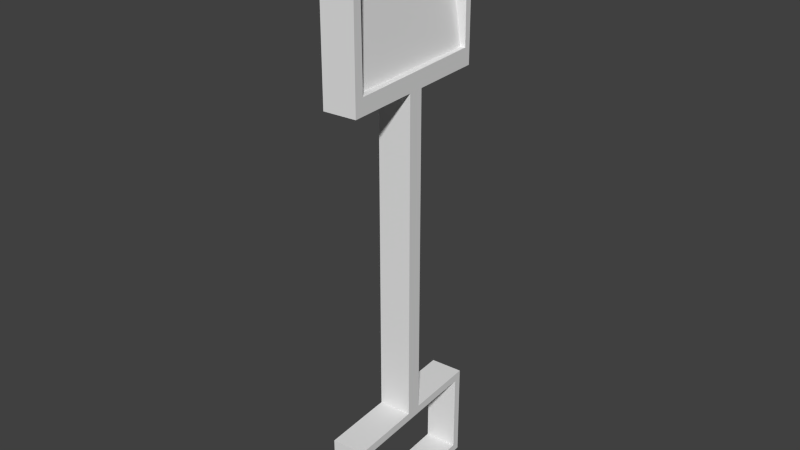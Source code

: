 # Source: showelToyEnemy.blend  (saved by Blender 2.72.0; exported with 4.5.12 LTS)
import bpy
from mathutils import Matrix  # noqa: F401  (used for matrix-valued properties, if any)

bpy.ops.wm.read_factory_settings(use_empty=True)
scene = bpy.context.scene
scene.name = 'Scene'

# ---- collections
col_collection_1 = bpy.data.collections.new('Collection 1'); scene.collection.children.link(col_collection_1)

# ---- world
world_world = bpy.data.worlds.new('World'); scene.world = world_world
world_world.color = (0.05088, 0.05088, 0.05088)
world_world.use_sun_shadow = False
world_world.sun_shadow_jitter_overblur = 0.0
world_world.cycles.sampling_method = 'MANUAL'
world_world.cycles.sample_map_resolution = 256

# ---- meshes
me_cube_004 = bpy.data.meshes.new('Cube.004')
me_cube_004.from_pydata([(-6.133, -0.9961, 1.027), (-6.133, -0.8989, 1.027), (-6.133, -0.8985, 0.5157), (-6.133, -0.8961, 0.5119), (-6.133, -0.8961, -0.513), (-6.133, -0.2574, -0.513), (-6.133, -0.2294, -0.5578), (-6.133, 0.9024, -0.4683), (-6.133, 0.9021, -0.1683), (-6.133, 0.9024, -0.1683), (-6.133, 0.9015, 1.027), (-6.133, 1.004, 1.027), (-6.133, 1.004, -0.9731), (-6.133, -0.9961, -0.9731), (-2.8, -0.9961, 1.027), (-2.8, -0.9961, -0.9731), (-2.8, 1.004, 1.027), (-3.161, 0.9211, 1.027), (-3.129, -0.8788, 1.027), (-3.133, -0.8788, 1.027), (-3.133, -0.879, 1.027), (-6.121, -0.8976, -0.6059), (-6.122, -0.8961, -0.513), (-6.064, 0.3039, -0.4885), (-6.064, -0.006244, -0.513), (-3.128, -0.8787, 0.5739), (-3.161, 0.9212, 0.7033), (-6.127, 0.3039, -0.513), (-3.164, 0.9209, 1.002), (-3.161, 0.9212, 1.003), (-2.8, 1.004, -0.9731), (-3.128, -0.8787, 0.8739), (-3.133, -0.8788, 1.026), (-3.131, -0.8787, 0.8726), (3.867, -0.9961, 1.027), (3.867, 1.004, 1.027), (3.867, 1.004, -0.973), (3.867, -0.9961, -0.973), (5.867, -0.9961, 1.027), (5.867, -0.9961, -0.973), (4.033, -0.8961, 1.027), (4.033, 0.9039, 1.027), (5.7, 0.9039, 1.027), (5.867, 1.004, 1.027), (5.867, 1.004, -0.973), (4.033, -0.8961, -0.973), (5.7, 0.9039, -0.973), (4.033, 0.9039, -0.973), (5.7, -0.8961, 1.027), (5.7, -0.8961, -0.973), (-2.8, -0.09612, 1.027), (-2.8, 0.1039, 1.027), (-2.8, 0.1039, -0.973), (-2.8, -0.09612, -0.973), (3.867, -0.09612, 1.027), (3.867, -0.09612, -0.973), (3.867, 0.1039, 1.027), (3.867, 0.1039, -0.973), (-6.064, 0.3039, -0.513)], [], [(0, 1, 2, 3, 4, 5, 6, 7, 8, 9, 10, 11, 12, 13), (14, 0, 13, 15), (14, 16, 11, 10, 17, 18, 19, 20, 1, 0), (6, 5, 22, 3, 2, 21), (23, 24, 6, 21, 25, 26, 7), (23, 7, 6, 24, 27), (28, 8, 7, 26), (10, 9, 29, 17), (11, 16, 30, 12), (13, 12, 30, 15), (16, 14, 15, 30), (18, 17, 29, 31), (19, 18, 32), (19, 32, 33, 28, 26, 25, 20), (25, 21, 2, 1, 20), (29, 9, 8, 28, 33, 31), (18, 31, 33, 32), (23, 27, 58), (24, 23, 58), (27, 24, 58), (4, 3, 22), (22, 5, 4), (34, 35, 36, 37), (38, 34, 37, 39), (40, 41, 42, 43, 35, 34), (35, 43, 44, 36), (45, 37, 36, 44, 46, 47), (43, 38, 39, 44), (40, 34, 38, 43, 42, 48), (45, 49, 46, 44, 39, 37), (40, 45, 47, 41), (41, 47, 46, 42), (48, 49, 45, 40), (42, 46, 49, 48), (50, 51, 52, 53), (54, 50, 53, 55), (54, 56, 51, 50), (51, 56, 57, 52), (53, 52, 57, 55), (56, 54, 55, 57)])
_uv = me_cube_004.uv_layers.new(name='UVMap')
_uv.uv.foreach_set('vector', [0.451, 0.5998, 0.4208, 0.5464, 0.416, 0.5242, 0.4159, 0.5248, 0.415, 0.5634, 0.4071, 0.5573, 0.4066, 0.5576, 0.3397, 0.5893, 0.2732, 0.6009, 0.1536, 0.5832, 0.1942, 0.5094, 0.1317, 0.4122, 8.581e-05, 0.6806, 0.3566, 0.5587, 0.7951, 0.2901, 0.451, 0.5998, 0.3566, 0.5587, 0.7964, 0.2141, 0.7951, 0.2901, 0.7815, 0.07707, 0.1317, 0.4122, 0.1942, 0.5094, 0.719, 0.1775, 0.7253, 0.2996, 0.6781, 0.2996, 0.6552, 0.2996, 0.4208, 0.5464, 0.451, 0.5998, 0.4066, 0.5576, 0.4071, 0.5573, 0.4135, 0.5515, 0.4159, 0.5248, 0.416, 0.5242, 0.4129, 0.5404, 0.1333, 0.6808, 0.1002, 0.6854, 0.07501, 0.6808, 0.4129, 0.5404, 0.6088, 0.3196, 0.6717, 0.3729, 0.3397, 0.5893, 0.07483, 0.6846, 0.3397, 0.5893, 0.4066, 0.5576, 8.581e-05, 0.6846, 0.07356, 0.6822, 0.686, 0.3199, 0.2732, 0.6009, 0.3397, 0.5893, 0.6717, 0.3729, 0.1942, 0.5094, 0.1536, 0.5832, 0.6789, 0.2535, 0.719, 0.1775, 0.1317, 0.4122, 0.7815, 0.07707, 0.9999, 8.581e-05, 8.581e-05, 0.6806, 0.3566, 0.5587, 8.581e-05, 0.6806, 0.9999, 8.581e-05, 0.7964, 0.2141, 0.7815, 0.07707, 0.7951, 0.2901, 0.7964, 0.2141, 0.9999, 8.581e-05, 0.7253, 0.2996, 0.719, 0.1775, 0.6789, 0.2535, 0.71, 0.2978, 0.6781, 0.2996, 0.7253, 0.2996, 0.6958, 0.3055, 0.6781, 0.2996, 0.6958, 0.3055, 0.7007, 0.2985, 0.686, 0.3199, 0.6717, 0.3729, 0.6088, 0.3196, 0.6552, 0.2996, 0.6088, 0.3196, 0.4129, 0.5404, 0.416, 0.5242, 0.4208, 0.5464, 0.6552, 0.2996, 0.6789, 0.2535, 0.1536, 0.5832, 0.2732, 0.6009, 0.686, 0.3199, 0.7007, 0.2985, 0.71, 0.2978, 0.7253, 0.2996, 0.71, 0.2978, 0.7007, 0.2985, 0.6958, 0.3055, 0.07483, 0.6846, 0.07356, 0.6822, 0.07337, 0.6808, 8.581e-05, 0.6846, 0.07483, 0.6846, 0.07337, 0.6808, 0.07356, 0.6822, 8.581e-05, 0.6846, 0.07337, 0.6808, 0.415, 0.5634, 0.4159, 0.5248, 0.4135, 0.5515, 0.4135, 0.5515, 0.4071, 0.5573, 0.415, 0.5634, 0.0, 0.0, 1.0, 0.0, 1.0, 1.0, 0.0, 1.0, 0.0, 0.0, 1.0, 0.0, 1.0, 1.0, 0.0, 1.0, 0.5, 1.0, 0.933, 0.75, 0.933, 0.25, 0.5, 0.0, 0.06699, 0.25, 0.06699, 0.75, 0.0, 0.0, 1.0, 0.0, 1.0, 1.0, 0.0, 1.0, 0.5, 1.0, 0.933, 0.75, 0.933, 0.25, 0.5, 0.0, 0.06699, 0.25, 0.06699, 0.75, 0.0, 0.0, 1.0, 0.0, 1.0, 1.0, 0.0, 1.0, 0.5, 1.0, 0.933, 0.75, 0.933, 0.25, 0.5, 0.0, 0.06699, 0.25, 0.06699, 0.75, 0.5, 1.0, 0.933, 0.75, 0.933, 0.25, 0.5, 0.0, 0.06699, 0.25, 0.06699, 0.75, 0.0, 0.0, 1.0, 0.0, 1.0, 1.0, 0.0, 1.0, 0.0, 0.0, 1.0, 0.0, 1.0, 1.0, 0.0, 1.0, 0.0, 0.0, 1.0, 0.0, 1.0, 1.0, 0.0, 1.0, 0.0, 0.0, 1.0, 0.0, 1.0, 1.0, 0.0, 1.0, 0.0, 0.0, 1.0, 0.0, 1.0, 1.0, 0.0, 1.0, 0.0, 0.0, 1.0, 0.0, 1.0, 1.0, 0.0, 1.0, 0.0, 0.0, 1.0, 0.0, 1.0, 1.0, 0.0, 1.0, 0.0, 0.0, 1.0, 0.0, 1.0, 1.0, 0.0, 1.0, 0.0, 0.0, 1.0, 0.0, 1.0, 1.0, 0.0, 1.0, 0.0, 0.0, 1.0, 0.0, 1.0, 1.0, 0.0, 1.0])
me_cube_004.use_remesh_preserve_volume = False
me_cube_004.use_remesh_preserve_attributes = False
me_cube_004.use_mirror_vertex_groups = False
me_cube_004.update()
arm_armature = bpy.data.armatures.new('Armature')  # bones are not reproduced

# ---- objects
ob_armature = bpy.data.objects.new('Armature', arm_armature)
ob_pala = bpy.data.objects.new('pala', me_cube_004)

# ---- transforms, parenting, visibility, modifiers, constraints
ob_armature.location = (0.0, 0.0, 0.0)
ob_armature.show_in_front = True
ob_armature.lineart.crease_threshold = 0.0
ob_pala.parent = ob_armature
ob_pala.location = (0.0, 0.0, 0.0)
ob_pala.rotation_euler = (-0.06981, 1.571, 0.0)
ob_pala.scale = (0.3, 0.5, 0.1)
ob_pala.lineart.crease_threshold = 0.0
_vg = ob_pala.vertex_groups.new(name='pies')
for _i, _w in zip([34, 35, 36, 37, 38, 39, 40, 41, 42, 43, 44, 45, 46, 47, 48, 49], [0.8064, 0.8151, 0.7972, 0.8167, 0.9401, 0.939, 0.7971, 0.8098, 0.9334, 0.9388, 0.9391, 0.8083, 0.9324, 0.7848, 0.9338, 0.9335]): _vg.add([_i], _w, 'REPLACE')
_vg = ob_pala.vertex_groups.new(name='tronco')
for _i, _w in zip([0, 1, 2, 3, 4, 5, 6, 7, 8, 9, 10, 11, 12, 13, 14, 15, 16, 17, 18, 19, 20, 21, 22, 23, 24, 25, 26, 27, 28, 29, 30, 31, 32, 33, 34, 35, 36, 37, 38, 39, 40, 41, 42, 43, 44, 45, 46, 47, 48, 49, 50, 51, 52, 53, 54, 55, 56, 57, 58], [0.06642, 0.0701, 0.07007, 0.07009, 0.07026, 0.1089, 0.1106, 0.163, 0.1608, 0.1607, 0.1533, 0.1454, 0.1552, 0.06434, 0.1626, 0.09574, 0.3001, 0.3114, 0.1893, 0.1884, 0.1882, 0.07041, 0.07035, 0.1376, 0.1319, 0.2063, 0.3239, 0.1357, 0.3124, 0.3124, 0.2315, 0.1943, 0.1891, 0.1946, 0.1936, 0.1849, 0.2028, 0.1833, 0.05989, 0.06097, 0.2029, 0.1902, 0.06656, 0.06121, 0.06093, 0.1917, 0.06757, 0.2152, 0.06623, 0.06646, 1.0, 1.0, 1.0, 1.0, 1.0, 1.0, 1.0, 1.0, 0.1375]): _vg.add([_i], _w, 'REPLACE')
_vg = ob_pala.vertex_groups.new(name='cabeza')
for _i, _w in zip([0, 1, 2, 3, 4, 5, 6, 7, 8, 9, 10, 11, 12, 13, 14, 15, 16, 17, 18, 19, 20, 21, 22, 23, 24, 25, 26, 27, 28, 29, 30, 31, 32, 33, 58], [0.4487, 0.4367, 0.4256, 0.4255, 0.4018, 0.3976, 0.3973, 0.4238, 0.4343, 0.4344, 0.4749, 0.4934, 0.418, 0.381, 0.09139, 0.08531, 0.1298, 0.155, 0.1144, 0.1154, 0.1155, 0.4027, 0.4033, 0.414, 0.3929, 0.1147, 0.1536, 0.41, 0.1551, 0.1548, 0.1327, 0.1151, 0.1147, 0.1151, 0.4135]): _vg.add([_i], _w, 'REPLACE')
_m = ob_pala.modifiers.new('Armature', 'ARMATURE')
_m.object = ob_armature

# ---- collection membership
col_collection_1.objects.link(ob_armature)
col_collection_1.objects.link(ob_pala)

# ---- scene / render settings (as saved in the file)
scene.frame_start = 0; scene.frame_end = 30; scene.frame_set(0)
scene.render.engine = 'BLENDER_EEVEE_NEXT'
scene.render.resolution_percentage = 50
scene.render.dither_intensity = 0.0
scene.cycles.use_denoising = False
scene.cycles.samples = 10
scene.cycles.sampling_pattern = 'TABULATED_SOBOL'
scene.cycles.light_sampling_threshold = 0.0
scene.cycles.use_adaptive_sampling = False
scene.cycles.use_light_tree = False
scene.cycles.blur_glossy = 0.0
scene.cycles.volume_bounces = 1
scene.cycles.pixel_filter_type = 'GAUSSIAN'
scene.cycles.sample_clamp_indirect = 0.0
scene.view_settings.view_transform = 'Standard'
bpy.context.view_layer.update()

# ---- added for rendering (the .blend has no active camera and no usable light): camera, sun
cam_auto = bpy.data.cameras.new('AutoCamera')
cam_auto.lens = 50.0
cam_auto.sensor_width = 36.0
cam_auto.clip_end = 1000.0
ob_auto_camera = bpy.data.objects.new('AutoCamera', cam_auto)
scene.collection.objects.link(ob_auto_camera)
ob_auto_camera.location = (3.4713, -4.16037, 2.81497)
ob_auto_camera.rotation_euler = (1.09748, -7.21219e-08, 0.694738)
scene.camera = ob_auto_camera
light_auto_sun = bpy.data.lights.new('AutoSun', 'SUN')
light_auto_sun.energy = 3.0
light_auto_sun.angle = 0.0523599
ob_auto_sun = bpy.data.objects.new('AutoSun', light_auto_sun)
scene.collection.objects.link(ob_auto_sun)
ob_auto_sun.rotation_euler = (0.872665, 0.174533, 0.523599)
bpy.context.view_layer.update()
